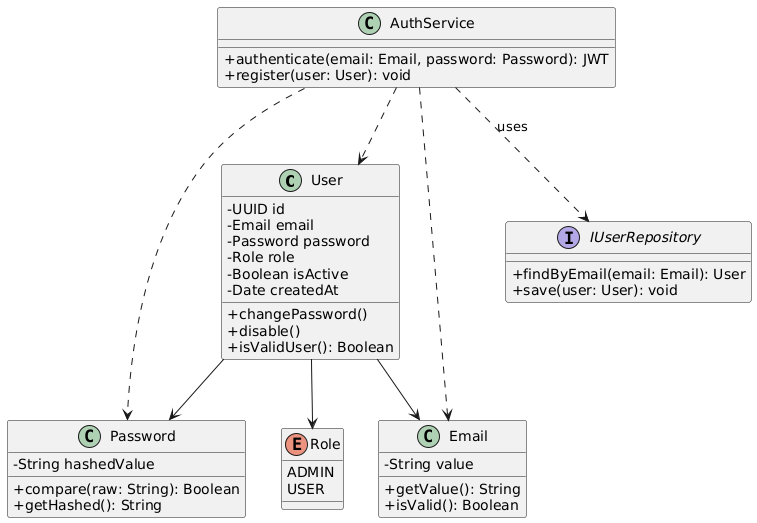

The diagram above was rendered by PlantUML. Its source (embedded in the PNG):
@startuml
skinparam classAttributeIconSize 0

' Entidad principal
class User {
  - UUID id
  - Email email
  - Password password
  - Role role
  - Boolean isActive
  - Date createdAt

  + changePassword()
  + disable()
  + isValidUser(): Boolean
}

' Value Object: Email
class Email {
  - String value
  + getValue(): String
  + isValid(): Boolean
}

' Value Object: Password
class Password {
  - String hashedValue
  + compare(raw: String): Boolean
  + getHashed(): String
}

' Enum Role
enum Role {
  ADMIN
  USER
}

' Interfaz del repositorio
interface IUserRepository {
  + findByEmail(email: Email): User
  + save(user: User): void
}

' Servicio de dominio
class AuthService {
  + authenticate(email: Email, password: Password): JWT
  + register(user: User): void
}

' Relaciones
User --> Email
User --> Password
User --> Role

AuthService ..> IUserRepository : uses
AuthService ..> User
AuthService ..> Email
AuthService ..> Password
@enduml